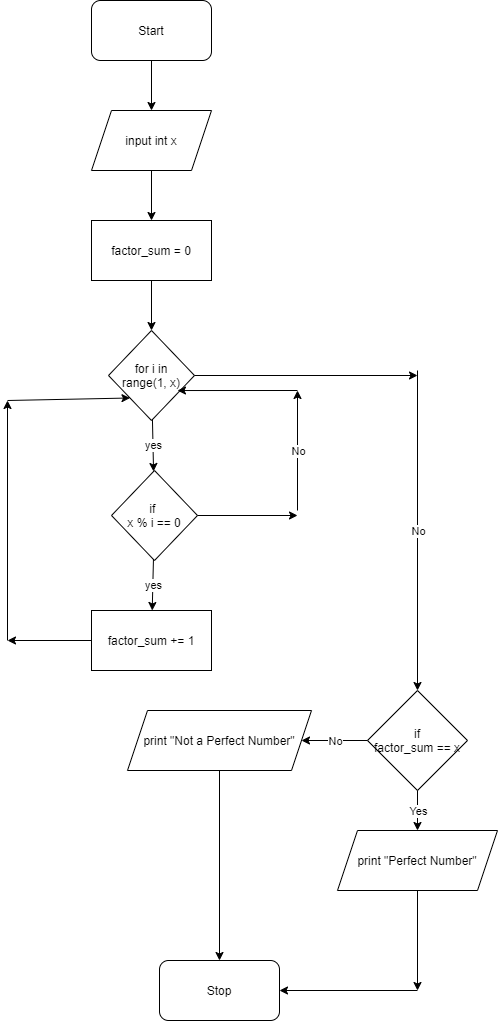

The diagram above was exported from draw.io. Its source (the exported page's mxGraphModel, read from the mxfile embedded in the PNG):
<mxGraphModel dx="1571" dy="920" grid="1" gridSize="10" guides="1" tooltips="1" connect="1" arrows="1" fold="1" page="1" pageScale="1" pageWidth="827" pageHeight="1169" math="0" shadow="0">
  <root>
    <mxCell id="0" />
    <mxCell id="1" parent="0" />
    <mxCell id="2" value="Start" style="rounded=1;whiteSpace=wrap;html=1;" vertex="1" parent="1">
      <mxGeometry x="354" y="40" width="120" height="60" as="geometry" />
    </mxCell>
    <mxCell id="3" value="input int x" style="shape=parallelogram;perimeter=parallelogramPerimeter;whiteSpace=wrap;html=1;fixedSize=1;" vertex="1" parent="1">
      <mxGeometry x="354" y="150" width="120" height="60" as="geometry" />
    </mxCell>
    <mxCell id="4" value="factor_sum = 0" style="rounded=0;whiteSpace=wrap;html=1;" vertex="1" parent="1">
      <mxGeometry x="354" y="260" width="120" height="60" as="geometry" />
    </mxCell>
    <mxCell id="5" value="for i in&lt;br&gt;range(1, x)" style="rhombus;whiteSpace=wrap;html=1;" vertex="1" parent="1">
      <mxGeometry x="371" y="370" width="86" height="90" as="geometry" />
    </mxCell>
    <mxCell id="6" value="" style="endArrow=classic;html=1;" edge="1" parent="1" source="5" target="8">
      <mxGeometry relative="1" as="geometry">
        <mxPoint x="100" y="190" as="sourcePoint" />
        <mxPoint x="200" y="190" as="targetPoint" />
      </mxGeometry>
    </mxCell>
    <mxCell id="7" value="yes" style="edgeLabel;resizable=0;html=1;align=center;verticalAlign=middle;" connectable="0" vertex="1" parent="6">
      <mxGeometry relative="1" as="geometry" />
    </mxCell>
    <mxCell id="8" value="if&amp;nbsp;&lt;br&gt;x % i == 0" style="rhombus;whiteSpace=wrap;html=1;" vertex="1" parent="1">
      <mxGeometry x="374" y="510" width="86" height="90" as="geometry" />
    </mxCell>
    <mxCell id="9" value="factor_sum += 1" style="rounded=0;whiteSpace=wrap;html=1;" vertex="1" parent="1">
      <mxGeometry x="354" y="650" width="120" height="60" as="geometry" />
    </mxCell>
    <mxCell id="10" value="" style="endArrow=classic;html=1;" edge="1" parent="1" source="2" target="3">
      <mxGeometry width="50" height="50" relative="1" as="geometry">
        <mxPoint x="390" y="400" as="sourcePoint" />
        <mxPoint x="440" y="350" as="targetPoint" />
      </mxGeometry>
    </mxCell>
    <mxCell id="11" value="" style="endArrow=classic;html=1;" edge="1" parent="1" source="3" target="4">
      <mxGeometry width="50" height="50" relative="1" as="geometry">
        <mxPoint x="390" y="400" as="sourcePoint" />
        <mxPoint x="440" y="350" as="targetPoint" />
      </mxGeometry>
    </mxCell>
    <mxCell id="12" value="" style="endArrow=classic;html=1;" edge="1" parent="1" source="4" target="5">
      <mxGeometry width="50" height="50" relative="1" as="geometry">
        <mxPoint x="390" y="400" as="sourcePoint" />
        <mxPoint x="440" y="350" as="targetPoint" />
      </mxGeometry>
    </mxCell>
    <mxCell id="13" value="" style="endArrow=classic;html=1;" edge="1" parent="1" source="8" target="9">
      <mxGeometry relative="1" as="geometry">
        <mxPoint x="360" y="380" as="sourcePoint" />
        <mxPoint x="460" y="380" as="targetPoint" />
      </mxGeometry>
    </mxCell>
    <mxCell id="14" value="yes" style="edgeLabel;resizable=0;html=1;align=center;verticalAlign=middle;" connectable="0" vertex="1" parent="13">
      <mxGeometry relative="1" as="geometry" />
    </mxCell>
    <mxCell id="15" value="" style="endArrow=classic;html=1;" edge="1" parent="1" source="8">
      <mxGeometry width="50" height="50" relative="1" as="geometry">
        <mxPoint x="390" y="600" as="sourcePoint" />
        <mxPoint x="560" y="555" as="targetPoint" />
      </mxGeometry>
    </mxCell>
    <mxCell id="16" value="" style="endArrow=classic;html=1;" edge="1" parent="1">
      <mxGeometry relative="1" as="geometry">
        <mxPoint x="560" y="550" as="sourcePoint" />
        <mxPoint x="560" y="430" as="targetPoint" />
      </mxGeometry>
    </mxCell>
    <mxCell id="17" value="No" style="edgeLabel;resizable=0;html=1;align=center;verticalAlign=middle;" connectable="0" vertex="1" parent="16">
      <mxGeometry relative="1" as="geometry" />
    </mxCell>
    <mxCell id="18" value="" style="endArrow=classic;html=1;entryX=0.802;entryY=0.667;entryDx=0;entryDy=0;entryPerimeter=0;" edge="1" parent="1" target="5">
      <mxGeometry width="50" height="50" relative="1" as="geometry">
        <mxPoint x="560" y="430" as="sourcePoint" />
        <mxPoint x="440" y="550" as="targetPoint" />
      </mxGeometry>
    </mxCell>
    <mxCell id="19" value="" style="endArrow=classic;html=1;" edge="1" parent="1" source="9">
      <mxGeometry width="50" height="50" relative="1" as="geometry">
        <mxPoint x="390" y="600" as="sourcePoint" />
        <mxPoint x="270" y="680" as="targetPoint" />
      </mxGeometry>
    </mxCell>
    <mxCell id="20" value="" style="endArrow=classic;html=1;" edge="1" parent="1">
      <mxGeometry width="50" height="50" relative="1" as="geometry">
        <mxPoint x="270" y="680" as="sourcePoint" />
        <mxPoint x="270" y="440" as="targetPoint" />
      </mxGeometry>
    </mxCell>
    <mxCell id="21" value="" style="endArrow=classic;html=1;entryX=0;entryY=1;entryDx=0;entryDy=0;" edge="1" parent="1" target="5">
      <mxGeometry width="50" height="50" relative="1" as="geometry">
        <mxPoint x="270" y="440" as="sourcePoint" />
        <mxPoint x="390" y="440" as="targetPoint" />
      </mxGeometry>
    </mxCell>
    <mxCell id="22" value="" style="endArrow=classic;html=1;" edge="1" parent="1" source="5">
      <mxGeometry width="50" height="50" relative="1" as="geometry">
        <mxPoint x="390" y="600" as="sourcePoint" />
        <mxPoint x="680" y="415" as="targetPoint" />
      </mxGeometry>
    </mxCell>
    <mxCell id="23" value="" style="endArrow=classic;html=1;" edge="1" parent="1">
      <mxGeometry relative="1" as="geometry">
        <mxPoint x="680" y="410" as="sourcePoint" />
        <mxPoint x="680" y="730" as="targetPoint" />
      </mxGeometry>
    </mxCell>
    <mxCell id="24" value="No" style="edgeLabel;resizable=0;html=1;align=center;verticalAlign=middle;" connectable="0" vertex="1" parent="23">
      <mxGeometry relative="1" as="geometry" />
    </mxCell>
    <mxCell id="25" value="if&lt;br&gt;factor_sum == x" style="rhombus;whiteSpace=wrap;html=1;" vertex="1" parent="1">
      <mxGeometry x="630" y="730" width="100" height="100" as="geometry" />
    </mxCell>
    <mxCell id="26" value="print &quot;Perfect Number&quot;" style="shape=parallelogram;perimeter=parallelogramPerimeter;whiteSpace=wrap;html=1;fixedSize=1;" vertex="1" parent="1">
      <mxGeometry x="600" y="870" width="160" height="60" as="geometry" />
    </mxCell>
    <mxCell id="27" value="print &quot;Not a Perfect Number&quot;" style="shape=parallelogram;perimeter=parallelogramPerimeter;whiteSpace=wrap;html=1;fixedSize=1;" vertex="1" parent="1">
      <mxGeometry x="390" y="750" width="184" height="60" as="geometry" />
    </mxCell>
    <mxCell id="28" value="" style="endArrow=classic;html=1;" edge="1" parent="1" source="25" target="27">
      <mxGeometry relative="1" as="geometry">
        <mxPoint x="360" y="850" as="sourcePoint" />
        <mxPoint x="460" y="850" as="targetPoint" />
      </mxGeometry>
    </mxCell>
    <mxCell id="29" value="No" style="edgeLabel;resizable=0;html=1;align=center;verticalAlign=middle;" connectable="0" vertex="1" parent="28">
      <mxGeometry relative="1" as="geometry" />
    </mxCell>
    <mxCell id="30" value="" style="endArrow=classic;html=1;" edge="1" parent="1" source="25" target="26">
      <mxGeometry relative="1" as="geometry">
        <mxPoint x="360" y="850" as="sourcePoint" />
        <mxPoint x="460" y="850" as="targetPoint" />
      </mxGeometry>
    </mxCell>
    <mxCell id="31" value="Yes" style="edgeLabel;resizable=0;html=1;align=center;verticalAlign=middle;" connectable="0" vertex="1" parent="30">
      <mxGeometry relative="1" as="geometry" />
    </mxCell>
    <mxCell id="32" value="Stop" style="rounded=1;whiteSpace=wrap;html=1;" vertex="1" parent="1">
      <mxGeometry x="422" y="1000" width="120" height="60" as="geometry" />
    </mxCell>
    <mxCell id="33" value="" style="endArrow=classic;html=1;" edge="1" parent="1" source="27" target="32">
      <mxGeometry width="50" height="50" relative="1" as="geometry">
        <mxPoint x="390" y="880" as="sourcePoint" />
        <mxPoint x="440" y="830" as="targetPoint" />
      </mxGeometry>
    </mxCell>
    <mxCell id="34" value="" style="endArrow=classic;html=1;" edge="1" parent="1" source="26">
      <mxGeometry width="50" height="50" relative="1" as="geometry">
        <mxPoint x="390" y="880" as="sourcePoint" />
        <mxPoint x="680" y="1030" as="targetPoint" />
      </mxGeometry>
    </mxCell>
    <mxCell id="35" value="" style="endArrow=classic;html=1;" edge="1" parent="1" target="32">
      <mxGeometry width="50" height="50" relative="1" as="geometry">
        <mxPoint x="680" y="1030" as="sourcePoint" />
        <mxPoint x="440" y="830" as="targetPoint" />
      </mxGeometry>
    </mxCell>
  </root>
</mxGraphModel>